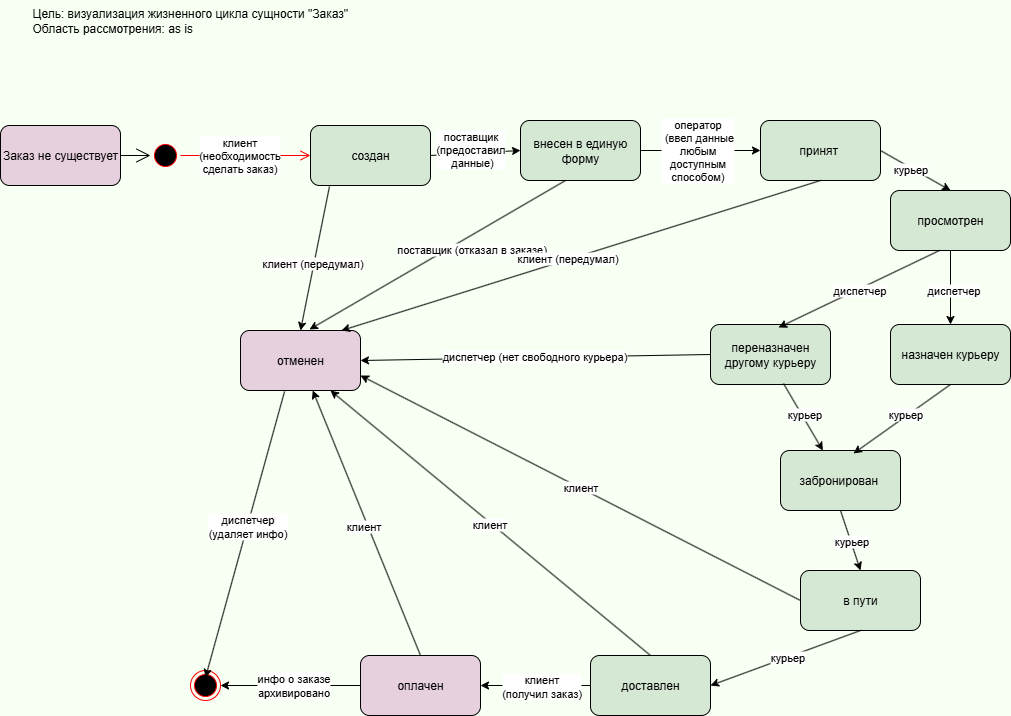

The diagram above was exported from draw.io. Its source (the exported page's mxGraphModel, read from the mxfile embedded in the PNG):
<mxGraphModel dx="1426" dy="785" grid="1" gridSize="10" guides="1" tooltips="1" connect="1" arrows="1" fold="1" page="1" pageScale="1" pageWidth="1169" pageHeight="827" background="#F8FFF3" math="0" shadow="0">
  <root>
    <mxCell id="0" />
    <mxCell id="1" parent="0" />
    <mxCell id="s6d5IFGoll_Rkvh1-w_p-1" value="Заказ не существует" style="rounded=1;whiteSpace=wrap;html=1;fillColor=#E6D0DE;" parent="1" vertex="1">
      <mxGeometry x="20" y="185" width="120" height="60" as="geometry" />
    </mxCell>
    <mxCell id="s6d5IFGoll_Rkvh1-w_p-5" value="" style="edgeStyle=orthogonalEdgeStyle;html=1;verticalAlign=bottom;endArrow=open;endSize=8;strokeColor=#ff0000;rounded=0;" parent="1" source="s6d5IFGoll_Rkvh1-w_p-4" target="s6d5IFGoll_Rkvh1-w_p-8" edge="1">
      <mxGeometry relative="1" as="geometry">
        <mxPoint x="260" y="200" as="targetPoint" />
      </mxGeometry>
    </mxCell>
    <mxCell id="s6d5IFGoll_Rkvh1-w_p-18" value="клиент &lt;br&gt;(необходимость &lt;br&gt;сделать заказ)" style="edgeLabel;html=1;align=center;verticalAlign=middle;resizable=0;points=[];" parent="s6d5IFGoll_Rkvh1-w_p-5" vertex="1" connectable="0">
      <mxGeometry x="-0.1429" y="1" relative="1" as="geometry">
        <mxPoint x="2" as="offset" />
      </mxGeometry>
    </mxCell>
    <mxCell id="s6d5IFGoll_Rkvh1-w_p-6" value="" style="endArrow=open;endFill=1;endSize=12;html=1;rounded=0;exitX=1;exitY=0.5;exitDx=0;exitDy=0;entryX=0;entryY=0.5;entryDx=0;entryDy=0;" parent="1" source="s6d5IFGoll_Rkvh1-w_p-1" target="s6d5IFGoll_Rkvh1-w_p-4" edge="1">
      <mxGeometry width="160" relative="1" as="geometry">
        <mxPoint x="160" y="200" as="sourcePoint" />
        <mxPoint x="200" y="200" as="targetPoint" />
      </mxGeometry>
    </mxCell>
    <mxCell id="s6d5IFGoll_Rkvh1-w_p-4" value="" style="ellipse;html=1;shape=startState;fillColor=#000000;strokeColor=#ff0000;" parent="1" vertex="1">
      <mxGeometry x="170" y="200" width="30" height="30" as="geometry" />
    </mxCell>
    <mxCell id="s6d5IFGoll_Rkvh1-w_p-7" value="" style="ellipse;html=1;shape=endState;fillColor=#000000;strokeColor=#ff0000;" parent="1" vertex="1">
      <mxGeometry x="210" y="730" width="30" height="30" as="geometry" />
    </mxCell>
    <mxCell id="s6d5IFGoll_Rkvh1-w_p-8" value="создан" style="rounded=1;whiteSpace=wrap;html=1;fillColor=#D5E8D4;" parent="1" vertex="1">
      <mxGeometry x="330" y="185" width="120" height="60" as="geometry" />
    </mxCell>
    <mxCell id="s6d5IFGoll_Rkvh1-w_p-24" value="" style="edgeStyle=orthogonalEdgeStyle;rounded=0;orthogonalLoop=1;jettySize=auto;html=1;" parent="1" source="s6d5IFGoll_Rkvh1-w_p-10" target="s6d5IFGoll_Rkvh1-w_p-11" edge="1">
      <mxGeometry relative="1" as="geometry" />
    </mxCell>
    <mxCell id="s6d5IFGoll_Rkvh1-w_p-25" value="оператор&lt;br&gt;&amp;nbsp;(ввел данные&lt;br&gt;любым&lt;br&gt;доступным &lt;br&gt;способом)" style="edgeLabel;html=1;align=center;verticalAlign=middle;resizable=0;points=[];" parent="s6d5IFGoll_Rkvh1-w_p-24" vertex="1" connectable="0">
      <mxGeometry x="-0.0727" y="1" relative="1" as="geometry">
        <mxPoint as="offset" />
      </mxGeometry>
    </mxCell>
    <mxCell id="s6d5IFGoll_Rkvh1-w_p-10" value="внесен в единую форму" style="rounded=1;whiteSpace=wrap;html=1;fillColor=#D5E8D4;" parent="1" vertex="1">
      <mxGeometry x="540" y="180" width="120" height="60" as="geometry" />
    </mxCell>
    <mxCell id="s6d5IFGoll_Rkvh1-w_p-11" value="принят&amp;nbsp;" style="rounded=1;whiteSpace=wrap;html=1;fillColor=#D5E8D4;" parent="1" vertex="1">
      <mxGeometry x="780" y="180" width="120" height="60" as="geometry" />
    </mxCell>
    <mxCell id="s6d5IFGoll_Rkvh1-w_p-12" value="назначен курьеру" style="rounded=1;whiteSpace=wrap;html=1;fillColor=#D5E8D4;" parent="1" vertex="1">
      <mxGeometry x="910" y="384" width="120" height="60" as="geometry" />
    </mxCell>
    <mxCell id="s6d5IFGoll_Rkvh1-w_p-13" value="забронирован&amp;nbsp;" style="rounded=1;whiteSpace=wrap;html=1;fillColor=#D5E8D4;" parent="1" vertex="1">
      <mxGeometry x="800" y="510" width="120" height="60" as="geometry" />
    </mxCell>
    <mxCell id="s6d5IFGoll_Rkvh1-w_p-14" value="переназначен другому курьеру" style="rounded=1;whiteSpace=wrap;html=1;fillColor=#D5E8D4;" parent="1" vertex="1">
      <mxGeometry x="730" y="384" width="120" height="60" as="geometry" />
    </mxCell>
    <mxCell id="s6d5IFGoll_Rkvh1-w_p-15" value="в пути" style="rounded=1;whiteSpace=wrap;html=1;fillColor=#D5E8D4;" parent="1" vertex="1">
      <mxGeometry x="820" y="630" width="120" height="60" as="geometry" />
    </mxCell>
    <mxCell id="s6d5IFGoll_Rkvh1-w_p-16" value="доставлен" style="rounded=1;whiteSpace=wrap;html=1;fillColor=#D5E8D4;" parent="1" vertex="1">
      <mxGeometry x="610" y="715" width="120" height="60" as="geometry" />
    </mxCell>
    <mxCell id="s6d5IFGoll_Rkvh1-w_p-17" value="отменен" style="rounded=1;whiteSpace=wrap;html=1;fillColor=#E6D0DE;" parent="1" vertex="1">
      <mxGeometry x="260" y="390" width="120" height="60" as="geometry" />
    </mxCell>
    <mxCell id="s6d5IFGoll_Rkvh1-w_p-19" value="" style="endArrow=classic;html=1;rounded=0;exitX=1;exitY=0.5;exitDx=0;exitDy=0;entryX=0;entryY=0.5;entryDx=0;entryDy=0;" parent="1" source="s6d5IFGoll_Rkvh1-w_p-8" target="s6d5IFGoll_Rkvh1-w_p-10" edge="1">
      <mxGeometry width="50" height="50" relative="1" as="geometry">
        <mxPoint x="440" y="200" as="sourcePoint" />
        <mxPoint x="540" y="200" as="targetPoint" />
      </mxGeometry>
    </mxCell>
    <mxCell id="s6d5IFGoll_Rkvh1-w_p-20" value="поставщик &lt;br&gt;(предоставил&lt;br&gt;&amp;nbsp;данные)" style="edgeLabel;html=1;align=center;verticalAlign=middle;resizable=0;points=[];" parent="s6d5IFGoll_Rkvh1-w_p-19" vertex="1" connectable="0">
      <mxGeometry x="-0.1234" y="4" relative="1" as="geometry">
        <mxPoint as="offset" />
      </mxGeometry>
    </mxCell>
    <mxCell id="s6d5IFGoll_Rkvh1-w_p-26" value="" style="endArrow=classic;html=1;rounded=0;exitX=0.158;exitY=1.017;exitDx=0;exitDy=0;entryX=0.5;entryY=0;entryDx=0;entryDy=0;exitPerimeter=0;" parent="1" source="s6d5IFGoll_Rkvh1-w_p-8" target="s6d5IFGoll_Rkvh1-w_p-17" edge="1">
      <mxGeometry width="50" height="50" relative="1" as="geometry">
        <mxPoint x="381" y="230" as="sourcePoint" />
        <mxPoint x="279.03999999999996" y="387" as="targetPoint" />
      </mxGeometry>
    </mxCell>
    <mxCell id="s6d5IFGoll_Rkvh1-w_p-27" value="клиент (передумал)" style="edgeLabel;html=1;align=center;verticalAlign=middle;resizable=0;points=[];" parent="s6d5IFGoll_Rkvh1-w_p-26" vertex="1" connectable="0">
      <mxGeometry x="0.0577" y="-2" relative="1" as="geometry">
        <mxPoint as="offset" />
      </mxGeometry>
    </mxCell>
    <mxCell id="s6d5IFGoll_Rkvh1-w_p-28" value="" style="endArrow=classic;html=1;rounded=0;exitX=0.375;exitY=1;exitDx=0;exitDy=0;entryX=0.575;entryY=-0.017;entryDx=0;entryDy=0;entryPerimeter=0;exitPerimeter=0;" parent="1" source="s6d5IFGoll_Rkvh1-w_p-10" target="s6d5IFGoll_Rkvh1-w_p-17" edge="1">
      <mxGeometry width="50" height="50" relative="1" as="geometry">
        <mxPoint x="550" y="330" as="sourcePoint" />
        <mxPoint x="576" y="530" as="targetPoint" />
        <Array as="points" />
      </mxGeometry>
    </mxCell>
    <mxCell id="s6d5IFGoll_Rkvh1-w_p-29" value="поставщик (отказал в заказе)" style="edgeLabel;html=1;align=center;verticalAlign=middle;resizable=0;points=[];" parent="s6d5IFGoll_Rkvh1-w_p-28" vertex="1" connectable="0">
      <mxGeometry x="0.0577" y="-2" relative="1" as="geometry">
        <mxPoint x="42" y="-9" as="offset" />
      </mxGeometry>
    </mxCell>
    <mxCell id="s6d5IFGoll_Rkvh1-w_p-31" value="" style="endArrow=classic;html=1;rounded=0;exitX=0.5;exitY=1;exitDx=0;exitDy=0;entryX=0.842;entryY=0;entryDx=0;entryDy=0;entryPerimeter=0;" parent="1" source="s6d5IFGoll_Rkvh1-w_p-11" target="s6d5IFGoll_Rkvh1-w_p-17" edge="1">
      <mxGeometry width="50" height="50" relative="1" as="geometry">
        <mxPoint x="620" y="360" as="sourcePoint" />
        <mxPoint x="646" y="560" as="targetPoint" />
      </mxGeometry>
    </mxCell>
    <mxCell id="s6d5IFGoll_Rkvh1-w_p-32" value="клиент (передумал)" style="edgeLabel;html=1;align=center;verticalAlign=middle;resizable=0;points=[];" parent="s6d5IFGoll_Rkvh1-w_p-31" vertex="1" connectable="0">
      <mxGeometry x="0.0577" y="-2" relative="1" as="geometry">
        <mxPoint as="offset" />
      </mxGeometry>
    </mxCell>
    <mxCell id="s6d5IFGoll_Rkvh1-w_p-34" value="" style="endArrow=classic;html=1;rounded=0;exitX=0.5;exitY=1;exitDx=0;exitDy=0;entryX=0.5;entryY=0;entryDx=0;entryDy=0;" parent="1" source="s6d5IFGoll_Rkvh1-w_p-36" target="s6d5IFGoll_Rkvh1-w_p-12" edge="1">
      <mxGeometry width="50" height="50" relative="1" as="geometry">
        <mxPoint x="560" y="430" as="sourcePoint" />
        <mxPoint x="610" y="380" as="targetPoint" />
      </mxGeometry>
    </mxCell>
    <mxCell id="s6d5IFGoll_Rkvh1-w_p-35" value="диспетчер" style="edgeLabel;html=1;align=center;verticalAlign=middle;resizable=0;points=[];" parent="s6d5IFGoll_Rkvh1-w_p-34" vertex="1" connectable="0">
      <mxGeometry x="0.0248" y="2" relative="1" as="geometry">
        <mxPoint y="1" as="offset" />
      </mxGeometry>
    </mxCell>
    <mxCell id="s6d5IFGoll_Rkvh1-w_p-36" value="просмотрен" style="rounded=1;whiteSpace=wrap;html=1;fillColor=#D5E8D4;" parent="1" vertex="1">
      <mxGeometry x="910" y="250" width="120" height="60" as="geometry" />
    </mxCell>
    <mxCell id="s6d5IFGoll_Rkvh1-w_p-37" value="" style="endArrow=classic;html=1;rounded=0;exitX=1;exitY=0.5;exitDx=0;exitDy=0;entryX=0.5;entryY=0;entryDx=0;entryDy=0;" parent="1" source="s6d5IFGoll_Rkvh1-w_p-11" target="s6d5IFGoll_Rkvh1-w_p-36" edge="1">
      <mxGeometry width="50" height="50" relative="1" as="geometry">
        <mxPoint x="560" y="430" as="sourcePoint" />
        <mxPoint x="610" y="380" as="targetPoint" />
      </mxGeometry>
    </mxCell>
    <mxCell id="s6d5IFGoll_Rkvh1-w_p-38" value="курьер" style="edgeLabel;html=1;align=center;verticalAlign=middle;resizable=0;points=[];" parent="s6d5IFGoll_Rkvh1-w_p-37" vertex="1" connectable="0">
      <mxGeometry x="-0.1303" y="-1" relative="1" as="geometry">
        <mxPoint as="offset" />
      </mxGeometry>
    </mxCell>
    <mxCell id="s6d5IFGoll_Rkvh1-w_p-39" value="" style="endArrow=classic;html=1;rounded=0;exitX=0.408;exitY=1;exitDx=0;exitDy=0;exitPerimeter=0;entryX=0.567;entryY=0.05;entryDx=0;entryDy=0;entryPerimeter=0;" parent="1" source="s6d5IFGoll_Rkvh1-w_p-36" target="s6d5IFGoll_Rkvh1-w_p-14" edge="1">
      <mxGeometry width="50" height="50" relative="1" as="geometry">
        <mxPoint x="560" y="430" as="sourcePoint" />
        <mxPoint x="610" y="380" as="targetPoint" />
      </mxGeometry>
    </mxCell>
    <mxCell id="s6d5IFGoll_Rkvh1-w_p-40" value="диспетчер" style="edgeLabel;html=1;align=center;verticalAlign=middle;resizable=0;points=[];" parent="s6d5IFGoll_Rkvh1-w_p-39" vertex="1" connectable="0">
      <mxGeometry x="0.0123" y="1" relative="1" as="geometry">
        <mxPoint as="offset" />
      </mxGeometry>
    </mxCell>
    <mxCell id="s6d5IFGoll_Rkvh1-w_p-41" value="" style="endArrow=classic;html=1;rounded=0;exitX=0.5;exitY=1;exitDx=0;exitDy=0;entryX=0.608;entryY=0.05;entryDx=0;entryDy=0;entryPerimeter=0;" parent="1" source="s6d5IFGoll_Rkvh1-w_p-12" target="s6d5IFGoll_Rkvh1-w_p-13" edge="1">
      <mxGeometry width="50" height="50" relative="1" as="geometry">
        <mxPoint x="560" y="430" as="sourcePoint" />
        <mxPoint x="610" y="380" as="targetPoint" />
      </mxGeometry>
    </mxCell>
    <mxCell id="s6d5IFGoll_Rkvh1-w_p-42" value="курьер" style="edgeLabel;html=1;align=center;verticalAlign=middle;resizable=0;points=[];" parent="s6d5IFGoll_Rkvh1-w_p-41" vertex="1" connectable="0">
      <mxGeometry x="-0.091" y="-2" relative="1" as="geometry">
        <mxPoint as="offset" />
      </mxGeometry>
    </mxCell>
    <mxCell id="s6d5IFGoll_Rkvh1-w_p-44" value="" style="endArrow=classic;html=1;rounded=0;exitX=0.608;exitY=0.983;exitDx=0;exitDy=0;exitPerimeter=0;" parent="1" source="s6d5IFGoll_Rkvh1-w_p-14" target="s6d5IFGoll_Rkvh1-w_p-13" edge="1">
      <mxGeometry width="50" height="50" relative="1" as="geometry">
        <mxPoint x="560" y="430" as="sourcePoint" />
        <mxPoint x="610" y="380" as="targetPoint" />
      </mxGeometry>
    </mxCell>
    <mxCell id="s6d5IFGoll_Rkvh1-w_p-45" value="курьер" style="edgeLabel;html=1;align=center;verticalAlign=middle;resizable=0;points=[];" parent="s6d5IFGoll_Rkvh1-w_p-44" vertex="1" connectable="0">
      <mxGeometry x="-0.0525" y="2" relative="1" as="geometry">
        <mxPoint as="offset" />
      </mxGeometry>
    </mxCell>
    <mxCell id="s6d5IFGoll_Rkvh1-w_p-46" value="" style="endArrow=classic;html=1;rounded=0;exitX=0.5;exitY=1;exitDx=0;exitDy=0;entryX=0.5;entryY=0;entryDx=0;entryDy=0;" parent="1" source="s6d5IFGoll_Rkvh1-w_p-13" target="s6d5IFGoll_Rkvh1-w_p-15" edge="1">
      <mxGeometry width="50" height="50" relative="1" as="geometry">
        <mxPoint x="560" y="530" as="sourcePoint" />
        <mxPoint x="610" y="480" as="targetPoint" />
      </mxGeometry>
    </mxCell>
    <mxCell id="s6d5IFGoll_Rkvh1-w_p-47" value="курьер" style="edgeLabel;html=1;align=center;verticalAlign=middle;resizable=0;points=[];" parent="s6d5IFGoll_Rkvh1-w_p-46" vertex="1" connectable="0">
      <mxGeometry x="0.0044" relative="1" as="geometry">
        <mxPoint as="offset" />
      </mxGeometry>
    </mxCell>
    <mxCell id="s6d5IFGoll_Rkvh1-w_p-48" value="" style="endArrow=classic;html=1;rounded=0;exitX=0.5;exitY=1;exitDx=0;exitDy=0;entryX=1;entryY=0.5;entryDx=0;entryDy=0;" parent="1" source="s6d5IFGoll_Rkvh1-w_p-15" target="s6d5IFGoll_Rkvh1-w_p-16" edge="1">
      <mxGeometry width="50" height="50" relative="1" as="geometry">
        <mxPoint x="560" y="530" as="sourcePoint" />
        <mxPoint x="610" y="480" as="targetPoint" />
      </mxGeometry>
    </mxCell>
    <mxCell id="s6d5IFGoll_Rkvh1-w_p-50" value="курьер" style="edgeLabel;html=1;align=center;verticalAlign=middle;resizable=0;points=[];" parent="s6d5IFGoll_Rkvh1-w_p-48" vertex="1" connectable="0">
      <mxGeometry x="-0.0246" relative="1" as="geometry">
        <mxPoint as="offset" />
      </mxGeometry>
    </mxCell>
    <mxCell id="s6d5IFGoll_Rkvh1-w_p-51" value="" style="endArrow=classic;html=1;rounded=0;exitX=0;exitY=0.5;exitDx=0;exitDy=0;entryX=1;entryY=0.5;entryDx=0;entryDy=0;" parent="1" source="s6d5IFGoll_Rkvh1-w_p-16" target="s6d5IFGoll_Rkvh1-w_p-52" edge="1">
      <mxGeometry width="50" height="50" relative="1" as="geometry">
        <mxPoint x="560" y="530" as="sourcePoint" />
        <mxPoint x="380" y="740" as="targetPoint" />
      </mxGeometry>
    </mxCell>
    <mxCell id="s6d5IFGoll_Rkvh1-w_p-53" value="клиент &lt;br&gt;(получил заказ)" style="edgeLabel;html=1;align=center;verticalAlign=middle;resizable=0;points=[];" parent="s6d5IFGoll_Rkvh1-w_p-51" vertex="1" connectable="0">
      <mxGeometry x="0.1714" relative="1" as="geometry">
        <mxPoint x="14" as="offset" />
      </mxGeometry>
    </mxCell>
    <mxCell id="s6d5IFGoll_Rkvh1-w_p-57" value="" style="edgeStyle=orthogonalEdgeStyle;rounded=0;orthogonalLoop=1;jettySize=auto;html=1;" parent="1" source="s6d5IFGoll_Rkvh1-w_p-52" target="s6d5IFGoll_Rkvh1-w_p-7" edge="1">
      <mxGeometry relative="1" as="geometry" />
    </mxCell>
    <mxCell id="QZhrFFmNWXEhTL45U9xv-1" value="инфо о заказе &lt;br&gt;архивировано" style="edgeLabel;html=1;align=center;verticalAlign=middle;resizable=0;points=[];" parent="s6d5IFGoll_Rkvh1-w_p-57" vertex="1" connectable="0">
      <mxGeometry x="-0.025" y="-1" relative="1" as="geometry">
        <mxPoint as="offset" />
      </mxGeometry>
    </mxCell>
    <mxCell id="s6d5IFGoll_Rkvh1-w_p-52" value="оплачен" style="rounded=1;whiteSpace=wrap;html=1;fillColor=#E6D0DE;" parent="1" vertex="1">
      <mxGeometry x="380" y="715" width="120" height="60" as="geometry" />
    </mxCell>
    <mxCell id="s6d5IFGoll_Rkvh1-w_p-60" value="" style="endArrow=classic;html=1;rounded=0;exitX=0.5;exitY=0;exitDx=0;exitDy=0;" parent="1" source="s6d5IFGoll_Rkvh1-w_p-52" target="s6d5IFGoll_Rkvh1-w_p-17" edge="1">
      <mxGeometry width="50" height="50" relative="1" as="geometry">
        <mxPoint x="560" y="530" as="sourcePoint" />
        <mxPoint x="610" y="480" as="targetPoint" />
      </mxGeometry>
    </mxCell>
    <mxCell id="s6d5IFGoll_Rkvh1-w_p-61" value="клиент" style="edgeLabel;html=1;align=center;verticalAlign=middle;resizable=0;points=[];" parent="s6d5IFGoll_Rkvh1-w_p-60" vertex="1" connectable="0">
      <mxGeometry x="-0.0143" y="5" relative="1" as="geometry">
        <mxPoint y="-1" as="offset" />
      </mxGeometry>
    </mxCell>
    <mxCell id="s6d5IFGoll_Rkvh1-w_p-62" value="" style="endArrow=classic;html=1;rounded=0;exitX=0.5;exitY=0;exitDx=0;exitDy=0;entryX=0.75;entryY=1;entryDx=0;entryDy=0;" parent="1" source="s6d5IFGoll_Rkvh1-w_p-16" target="s6d5IFGoll_Rkvh1-w_p-17" edge="1">
      <mxGeometry width="50" height="50" relative="1" as="geometry">
        <mxPoint x="560" y="530" as="sourcePoint" />
        <mxPoint x="610" y="480" as="targetPoint" />
      </mxGeometry>
    </mxCell>
    <mxCell id="s6d5IFGoll_Rkvh1-w_p-63" value="клиент" style="edgeLabel;html=1;align=center;verticalAlign=middle;resizable=0;points=[];" parent="s6d5IFGoll_Rkvh1-w_p-62" vertex="1" connectable="0">
      <mxGeometry x="-0.0011" y="2" relative="1" as="geometry">
        <mxPoint as="offset" />
      </mxGeometry>
    </mxCell>
    <mxCell id="s6d5IFGoll_Rkvh1-w_p-64" value="" style="endArrow=classic;html=1;rounded=0;exitX=0;exitY=0.5;exitDx=0;exitDy=0;entryX=1;entryY=0.75;entryDx=0;entryDy=0;" parent="1" source="s6d5IFGoll_Rkvh1-w_p-15" target="s6d5IFGoll_Rkvh1-w_p-17" edge="1">
      <mxGeometry width="50" height="50" relative="1" as="geometry">
        <mxPoint x="560" y="530" as="sourcePoint" />
        <mxPoint x="610" y="480" as="targetPoint" />
      </mxGeometry>
    </mxCell>
    <mxCell id="s6d5IFGoll_Rkvh1-w_p-65" value="клиент" style="edgeLabel;html=1;align=center;verticalAlign=middle;resizable=0;points=[];" parent="s6d5IFGoll_Rkvh1-w_p-64" vertex="1" connectable="0">
      <mxGeometry x="0.0029" y="-1" relative="1" as="geometry">
        <mxPoint as="offset" />
      </mxGeometry>
    </mxCell>
    <mxCell id="s6d5IFGoll_Rkvh1-w_p-66" value="" style="endArrow=classic;html=1;rounded=0;exitX=0.367;exitY=1.017;exitDx=0;exitDy=0;exitPerimeter=0;entryX=0.5;entryY=0.233;entryDx=0;entryDy=0;entryPerimeter=0;" parent="1" source="s6d5IFGoll_Rkvh1-w_p-17" target="s6d5IFGoll_Rkvh1-w_p-7" edge="1">
      <mxGeometry width="50" height="50" relative="1" as="geometry">
        <mxPoint x="560" y="530" as="sourcePoint" />
        <mxPoint x="610" y="480" as="targetPoint" />
      </mxGeometry>
    </mxCell>
    <mxCell id="s6d5IFGoll_Rkvh1-w_p-67" value="диспетчер&lt;br&gt;(удаляет инфо)" style="edgeLabel;html=1;align=center;verticalAlign=middle;resizable=0;points=[];" parent="s6d5IFGoll_Rkvh1-w_p-66" vertex="1" connectable="0">
      <mxGeometry x="-0.0558" relative="1" as="geometry">
        <mxPoint as="offset" />
      </mxGeometry>
    </mxCell>
    <mxCell id="s6d5IFGoll_Rkvh1-w_p-68" value="Цель: визуализация жизненного цикла сущности &quot;Заказ&quot;&lt;br&gt;Область рассмотрения: as is&amp;nbsp;" style="text;html=1;align=left;verticalAlign=middle;resizable=0;points=[];autosize=1;strokeColor=none;fillColor=none;" parent="1" vertex="1">
      <mxGeometry x="50" y="60" width="340" height="40" as="geometry" />
    </mxCell>
    <mxCell id="s6d5IFGoll_Rkvh1-w_p-72" value="" style="endArrow=classic;html=1;rounded=0;exitX=0;exitY=0.5;exitDx=0;exitDy=0;entryX=1;entryY=0.5;entryDx=0;entryDy=0;" parent="1" source="s6d5IFGoll_Rkvh1-w_p-14" target="s6d5IFGoll_Rkvh1-w_p-17" edge="1">
      <mxGeometry width="50" height="50" relative="1" as="geometry">
        <mxPoint x="560" y="430" as="sourcePoint" />
        <mxPoint x="610" y="380" as="targetPoint" />
      </mxGeometry>
    </mxCell>
    <mxCell id="s6d5IFGoll_Rkvh1-w_p-73" value="диспетчер (нет свободного курьера)" style="edgeLabel;html=1;align=center;verticalAlign=middle;resizable=0;points=[];" parent="s6d5IFGoll_Rkvh1-w_p-72" vertex="1" connectable="0">
      <mxGeometry x="0.0054" y="-2" relative="1" as="geometry">
        <mxPoint as="offset" />
      </mxGeometry>
    </mxCell>
  </root>
</mxGraphModel>